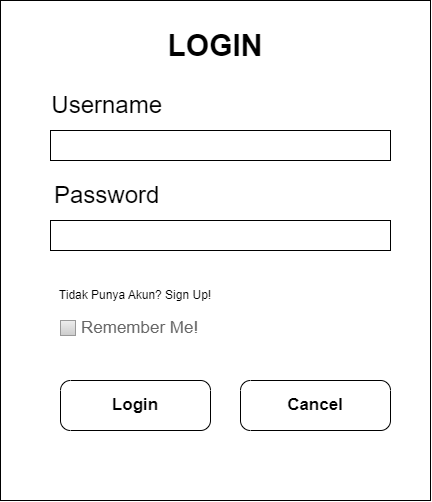

The diagram above was exported from draw.io. Its source (the exported page's mxGraphModel, read from the mxfile embedded in the PNG):
<mxGraphModel dx="975" dy="620" grid="1" gridSize="10" guides="1" tooltips="1" connect="1" arrows="1" fold="1" page="1" pageScale="1" pageWidth="850" pageHeight="1100" math="0" shadow="0">
  <root>
    <mxCell id="0" />
    <mxCell id="1" parent="0" />
    <mxCell id="QafCD-u4pouWYNPpfTbN-1" value="" style="rounded=0;whiteSpace=wrap;html=1;" parent="1" vertex="1">
      <mxGeometry x="200" y="100" width="430" height="500" as="geometry" />
    </mxCell>
    <mxCell id="QafCD-u4pouWYNPpfTbN-2" value="LOGIN" style="text;html=1;align=center;verticalAlign=middle;whiteSpace=wrap;rounded=0;fontSize=30;fontStyle=1" parent="1" vertex="1">
      <mxGeometry x="355" y="130" width="120" height="30" as="geometry" />
    </mxCell>
    <mxCell id="QafCD-u4pouWYNPpfTbN-3" value="Username&amp;nbsp;" style="text;html=1;align=center;verticalAlign=middle;whiteSpace=wrap;rounded=0;fontSize=24;" parent="1" vertex="1">
      <mxGeometry x="240" y="190" width="140" height="30" as="geometry" />
    </mxCell>
    <mxCell id="QafCD-u4pouWYNPpfTbN-4" value="" style="rounded=0;whiteSpace=wrap;html=1;" parent="1" vertex="1">
      <mxGeometry x="250" y="230" width="340" height="30" as="geometry" />
    </mxCell>
    <mxCell id="QafCD-u4pouWYNPpfTbN-5" value="Password&amp;nbsp;" style="text;html=1;align=center;verticalAlign=middle;whiteSpace=wrap;rounded=0;fontSize=24;" parent="1" vertex="1">
      <mxGeometry x="240" y="280" width="140" height="30" as="geometry" />
    </mxCell>
    <mxCell id="QafCD-u4pouWYNPpfTbN-6" value="" style="rounded=0;whiteSpace=wrap;html=1;" parent="1" vertex="1">
      <mxGeometry x="250" y="320" width="340" height="30" as="geometry" />
    </mxCell>
    <UserObject label="Tidak Punya Akun? Sign Up!" link="data:page/id,BypwxCf2TPRD4TifaNrw" id="4Isn4AIGIo81oIo-A3ay-1">
      <mxCell style="text;html=1;align=center;verticalAlign=middle;whiteSpace=wrap;rounded=0;" parent="1" vertex="1">
        <mxGeometry x="250" y="380" width="170" height="30" as="geometry" />
      </mxCell>
    </UserObject>
    <mxCell id="upwKe-T8XFplrN8hW3Dd-1" value="Login" style="strokeWidth=1;shadow=0;dashed=0;align=center;html=1;shape=mxgraph.mockup.buttons.button;mainText=;buttonStyle=round;fontSize=17;fontStyle=1;whiteSpace=wrap;" parent="1" vertex="1">
      <mxGeometry x="260" y="480" width="150" height="50" as="geometry" />
    </mxCell>
    <mxCell id="upwKe-T8XFplrN8hW3Dd-2" value="Cancel" style="strokeWidth=1;shadow=0;dashed=0;align=center;html=1;shape=mxgraph.mockup.buttons.button;mainText=;buttonStyle=round;fontSize=17;fontStyle=1;whiteSpace=wrap;" parent="1" vertex="1">
      <mxGeometry x="440" y="480" width="150" height="50" as="geometry" />
    </mxCell>
    <mxCell id="oc3wlgAVF2_3aClmBqNI-1" value="Remember Me!" style="strokeWidth=1;shadow=0;dashed=0;align=center;html=1;shape=mxgraph.mockup.forms.rrect;rSize=0;fillColor=#eeeeee;strokeColor=#999999;gradientColor=#cccccc;align=left;spacingLeft=4;fontSize=17;fontColor=#666666;labelPosition=right;" parent="1" vertex="1">
      <mxGeometry x="260" y="420" width="15" height="15" as="geometry" />
    </mxCell>
  </root>
</mxGraphModel>